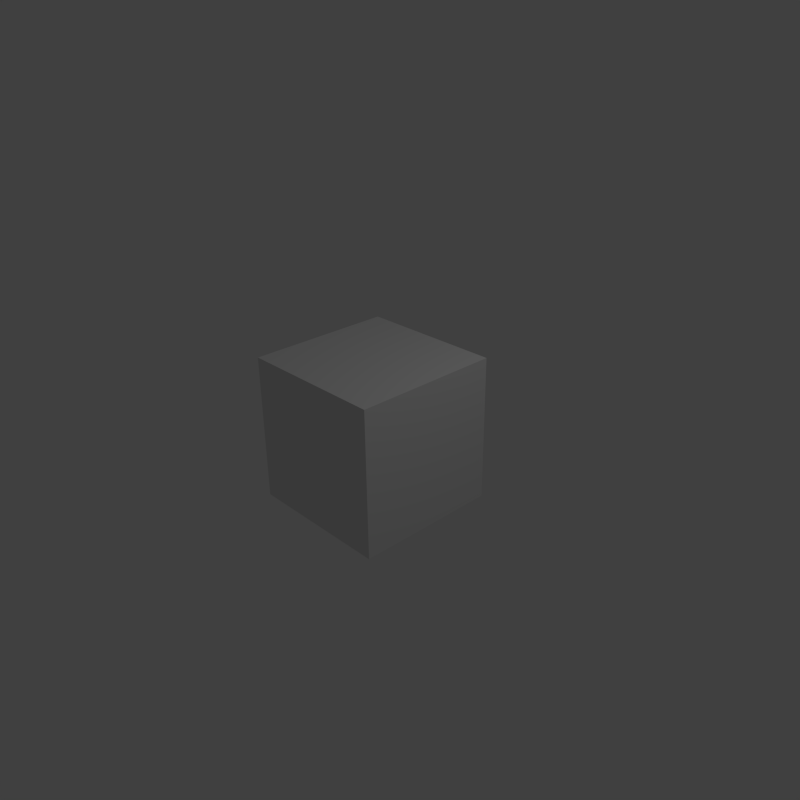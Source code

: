 # Source: cycles_neptune_gold.blend  (saved by Blender 2.74.0; exported with 4.5.12 LTS)
import bpy
from mathutils import Matrix  # noqa: F401  (used for matrix-valued properties, if any)

bpy.ops.wm.read_factory_settings(use_empty=True)
scene = bpy.context.scene
scene.name = 'Scene'

# ---- collections
col_collection_1 = bpy.data.collections.new('Collection 1'); scene.collection.children.link(col_collection_1)

# ---- materials (node trees are filled in below, after node groups)
mat_material = bpy.data.materials.new('Material')
mat_material.alpha_threshold = 0.0
mat_material.use_transparent_shadow = False
mat_material.roughness = 0.5
mat_material.line_color = (0.0, 0.0, 0.0, 1.0)

# ---- material node trees

# ---- world
world_world = bpy.data.worlds.new('World'); scene.world = world_world
world_world.color = (0.05088, 0.05088, 0.05088)
world_world.use_sun_shadow = False
world_world.sun_shadow_jitter_overblur = 0.0
world_world.cycles.sampling_method = 'MANUAL'
world_world.cycles.sample_map_resolution = 256

# ---- cameras
cam_camera = bpy.data.cameras.new('Camera')
cam_camera.clip_end = 100.0
cam_camera.lens = 35.0
cam_camera.sensor_width = 32.0
cam_camera.sensor_height = 18.0
cam_camera.ortho_scale = 7.314
cam_camera.dof.focus_distance = 0.0
cam_camera.dof.aperture_fstop = 128.0

# ---- lights
light_lamp = bpy.data.lights.new('Lamp', 'POINT')
light_lamp.transmission_factor = 0.0
light_lamp.cutoff_distance = 30.0
light_lamp.energy = 100.0
light_lamp.shadow_buffer_clip_start = 1.001
light_lamp.shadow_soft_size = 0.1
light_lamp.shadow_maximum_resolution = 0.006
light_lamp.use_absolute_resolution = True
light_lamp.cycles.use_multiple_importance_sampling = False

# ---- meshes
me_cube_001 = bpy.data.meshes.new('Cube.001')
me_cube_001.from_pydata([(-1.0, -1.0, -1.0), (-1.0, 1.0, -1.0), (1.0, 1.0, -1.0), (1.0, -1.0, -1.0), (-1.0, -1.0, 1.0), (-1.0, 1.0, 1.0), (1.0, 1.0, 1.0), (1.0, -1.0, 1.0)], [], [(4, 5, 1, 0), (5, 6, 2, 1), (6, 7, 3, 2), (7, 4, 0, 3), (0, 1, 2, 3), (7, 6, 5, 4)])
me_cube_001.materials.append(mat_material)
me_cube_001.use_remesh_preserve_volume = False
me_cube_001.use_remesh_preserve_attributes = False
me_cube_001.use_mirror_vertex_groups = False
me_cube_001.update()

# ---- objects
ob_cube = bpy.data.objects.new('Cube', me_cube_001)
ob_lamp = bpy.data.objects.new('Lamp', light_lamp)
ob_camera = bpy.data.objects.new('Camera', cam_camera)

# ---- transforms, parenting, visibility, modifiers, constraints
ob_cube.location = (0.0, 0.0, 0.0)
ob_cube.lineart.crease_threshold = 0.0
ob_lamp.location = (4.076, 1.005, 5.904)
ob_lamp.rotation_euler = (0.6503, 0.05522, 1.866)
ob_lamp.lock_rotations_4d = False
ob_lamp.empty_display_type = 'ARROWS'
ob_lamp.color = (0.0, 0.0, 0.0, 0.0)
ob_lamp.lineart.crease_threshold = 0.0
ob_camera.location = (7.481, -6.508, 5.344)
ob_camera.rotation_euler = (1.109, 0.01082, 0.8149)
ob_camera.lock_rotations_4d = False
ob_camera.empty_display_type = 'ARROWS'
ob_camera.color = (0.0, 0.0, 0.0, 0.0)
ob_camera.display_type = 'WIRE'
ob_camera.lineart.crease_threshold = 0.0

# ---- collection membership
col_collection_1.objects.link(ob_cube)
col_collection_1.objects.link(ob_lamp)
col_collection_1.objects.link(ob_camera)

# ---- scene / render settings (as saved in the file)
scene.camera = ob_camera
scene.frame_start = 1; scene.frame_end = 64; scene.frame_set(1)
scene.render.engine = 'BLENDER_EEVEE_NEXT'
scene.render.image_settings.file_format = 'FFMPEG'
scene.render.image_settings.color_mode = 'RGB'
scene.render.image_settings.compression = 90
scene.render.resolution_x = 64
scene.render.resolution_y = 64
scene.render.dither_intensity = 0.0
scene.render.bake_margin = 2
scene.cycles.use_denoising = False
scene.cycles.samples = 10
scene.cycles.sampling_pattern = 'TABULATED_SOBOL'
scene.cycles.light_sampling_threshold = 0.0
scene.cycles.use_adaptive_sampling = False
scene.cycles.use_light_tree = False
scene.cycles.blur_glossy = 0.0
scene.cycles.volume_bounces = 1
scene.cycles.pixel_filter_type = 'GAUSSIAN'
scene.cycles.sample_clamp_indirect = 0.0
scene.view_settings.view_transform = 'Standard'
bpy.context.view_layer.update()

